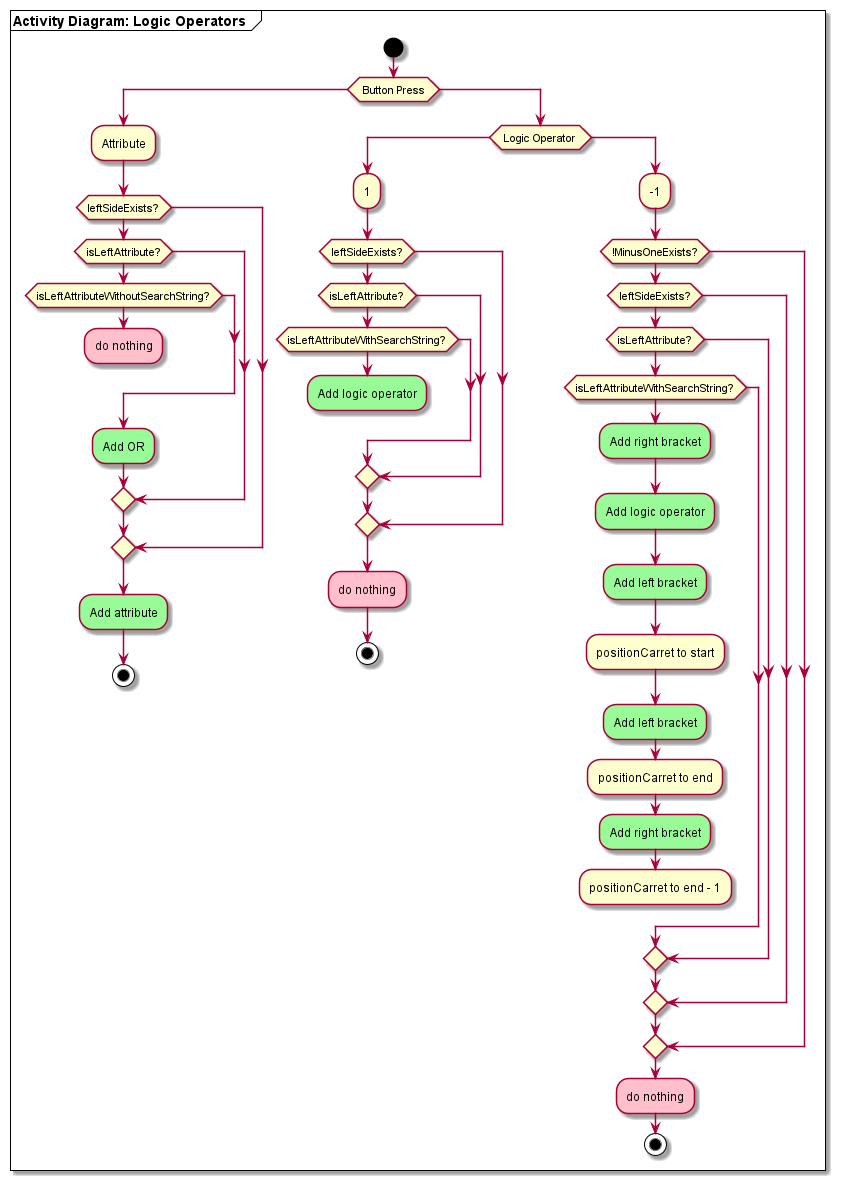

The diagram above was rendered by PlantUML. Its source (embedded in the PNG):
@startuml logic-operators
mainframe **Activity Diagram: Logic Operators  **
start
switch ( Button Press )
case (  )
    :Attribute;
    if (leftSideExists?) then
        if (isLeftAttribute?) then
            if (isLeftAttributeWithoutSearchString?) then
                #pink:do nothing;
                kill
            endif
        #palegreen:Add OR;
        endif
    endif
    #palegreen:Add attribute;
    stop
case (  ) 
    switch ( Logic Operator )
        case ( )
        :1;
            if (leftSideExists?) then
                if (isLeftAttribute?) then
                    if (isLeftAttributeWithSearchString?) then
                        #palegreen:Add logic operator;
                        kill
                    endif
                endif
            endif
        #pink:do nothing;
        stop
        case (  )
        :-1;
        if (!MinusOneExists?) then
            if (leftSideExists?) then
                if (isLeftAttribute?) then
                    if (isLeftAttributeWithSearchString?) then
                        #palegreen:Add right bracket;
                        #palegreen:Add logic operator;
                        #palegreen:Add left bracket;
                        :positionCarret to start;
                        #palegreen:Add left bracket;
                        :positionCarret to end;
                        #palegreen:Add right bracket;
                        :positionCarret to end - 1;
                        kill
                    endif
                endif
            endif
        endif
        #pink:do nothing;
    stop
@enduml